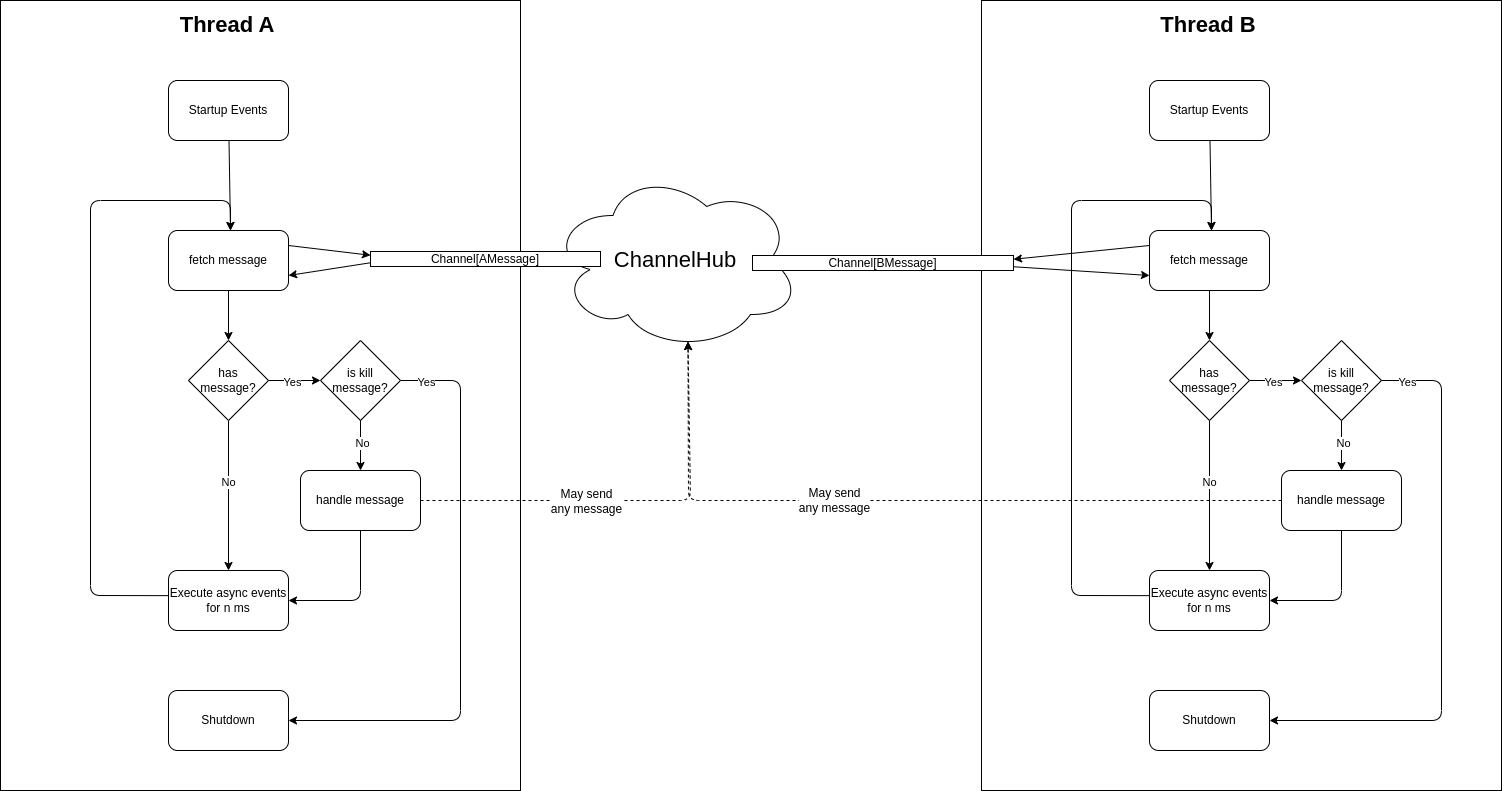

The diagram above was exported from draw.io. Its source (the exported page's mxGraphModel, read from the mxfile embedded in the PNG):
<mxGraphModel dx="1063" dy="710" grid="1" gridSize="10" guides="1" tooltips="1" connect="1" arrows="1" fold="1" page="1" pageScale="1" pageWidth="827" pageHeight="1169" background="#ffffff" math="0" shadow="0">
  <root>
    <mxCell id="0" />
    <mxCell id="1" parent="0" />
    <mxCell id="27" value="" style="rounded=0;whiteSpace=wrap;html=1;" parent="1" vertex="1">
      <mxGeometry width="520" height="790" as="geometry" />
    </mxCell>
    <mxCell id="11" value="" style="edgeStyle=none;html=1;" parent="1" source="2" target="5" edge="1">
      <mxGeometry relative="1" as="geometry" />
    </mxCell>
    <mxCell id="33" style="edgeStyle=none;html=1;exitX=1;exitY=0.25;exitDx=0;exitDy=0;entryX=0;entryY=0.25;entryDx=0;entryDy=0;fontSize=22;startArrow=none;startFill=0;endArrow=classic;endFill=1;" parent="1" source="2" target="32" edge="1">
      <mxGeometry relative="1" as="geometry" />
    </mxCell>
    <mxCell id="2" value="fetch message" style="rounded=1;whiteSpace=wrap;html=1;" parent="1" vertex="1">
      <mxGeometry x="168" y="230" width="120" height="60" as="geometry" />
    </mxCell>
    <mxCell id="10" style="edgeStyle=none;html=1;entryX=1;entryY=0.5;entryDx=0;entryDy=0;" parent="1" source="3" target="4" edge="1">
      <mxGeometry relative="1" as="geometry">
        <Array as="points">
          <mxPoint x="360" y="600" />
        </Array>
      </mxGeometry>
    </mxCell>
    <mxCell id="35" style="edgeStyle=none;html=1;exitX=1;exitY=0.5;exitDx=0;exitDy=0;entryX=0.55;entryY=0.95;entryDx=0;entryDy=0;entryPerimeter=0;fontSize=22;startArrow=none;startFill=0;endArrow=classic;endFill=1;dashed=1;" parent="1" source="3" target="29" edge="1">
      <mxGeometry relative="1" as="geometry">
        <Array as="points">
          <mxPoint x="690" y="500" />
        </Array>
      </mxGeometry>
    </mxCell>
    <mxCell id="66" value="May send&lt;br&gt;any message" style="edgeLabel;html=1;align=center;verticalAlign=middle;resizable=0;points=[];fontSize=12;" parent="35" vertex="1" connectable="0">
      <mxGeometry x="-0.2285" relative="1" as="geometry">
        <mxPoint as="offset" />
      </mxGeometry>
    </mxCell>
    <mxCell id="3" value="handle message" style="rounded=1;whiteSpace=wrap;html=1;" parent="1" vertex="1">
      <mxGeometry x="300" y="470" width="120" height="60" as="geometry" />
    </mxCell>
    <mxCell id="12" style="edgeStyle=none;html=1;exitX=-0.005;exitY=0.419;exitDx=0;exitDy=0;exitPerimeter=0;" parent="1" source="4" edge="1">
      <mxGeometry relative="1" as="geometry">
        <mxPoint x="230" y="230" as="targetPoint" />
        <Array as="points">
          <mxPoint x="90" y="595" />
          <mxPoint x="90" y="200" />
          <mxPoint x="230" y="200" />
        </Array>
      </mxGeometry>
    </mxCell>
    <mxCell id="4" value="Execute async events for n ms" style="rounded=1;whiteSpace=wrap;html=1;" parent="1" vertex="1">
      <mxGeometry x="168" y="570" width="120" height="60" as="geometry" />
    </mxCell>
    <mxCell id="6" style="edgeStyle=none;html=1;entryX=0.5;entryY=0;entryDx=0;entryDy=0;startArrow=none;exitX=0.5;exitY=1;exitDx=0;exitDy=0;" parent="1" source="17" target="3" edge="1">
      <mxGeometry relative="1" as="geometry">
        <Array as="points">
          <mxPoint x="360" y="380" />
        </Array>
      </mxGeometry>
    </mxCell>
    <mxCell id="20" value="No" style="edgeLabel;html=1;align=center;verticalAlign=middle;resizable=0;points=[];" parent="6" vertex="1" connectable="0">
      <mxGeometry x="0.5623" y="1" relative="1" as="geometry">
        <mxPoint as="offset" />
      </mxGeometry>
    </mxCell>
    <mxCell id="7" value="" style="edgeStyle=none;html=1;" parent="1" source="5" target="4" edge="1">
      <mxGeometry relative="1" as="geometry" />
    </mxCell>
    <mxCell id="9" value="No" style="edgeLabel;html=1;align=center;verticalAlign=middle;resizable=0;points=[];" parent="7" vertex="1" connectable="0">
      <mxGeometry x="-0.1885" y="-1" relative="1" as="geometry">
        <mxPoint as="offset" />
      </mxGeometry>
    </mxCell>
    <mxCell id="5" value="has message?" style="rhombus;whiteSpace=wrap;html=1;" parent="1" vertex="1">
      <mxGeometry x="188" y="340" width="80" height="80" as="geometry" />
    </mxCell>
    <mxCell id="14" style="edgeStyle=none;html=1;" parent="1" source="13" edge="1">
      <mxGeometry relative="1" as="geometry">
        <mxPoint x="230" y="230" as="targetPoint" />
      </mxGeometry>
    </mxCell>
    <mxCell id="13" value="Startup Events" style="rounded=1;whiteSpace=wrap;html=1;" parent="1" vertex="1">
      <mxGeometry x="168" y="80" width="120" height="60" as="geometry" />
    </mxCell>
    <mxCell id="15" value="Shutdown" style="rounded=1;whiteSpace=wrap;html=1;" parent="1" vertex="1">
      <mxGeometry x="168" y="690" width="120" height="60" as="geometry" />
    </mxCell>
    <mxCell id="18" value="" style="edgeStyle=none;html=1;endArrow=classic;exitX=1;exitY=0.5;exitDx=0;exitDy=0;startArrow=none;startFill=0;endFill=1;entryX=0;entryY=0.5;entryDx=0;entryDy=0;" parent="1" source="5" target="17" edge="1">
      <mxGeometry relative="1" as="geometry">
        <mxPoint x="280" y="360" as="sourcePoint" />
        <mxPoint x="310" y="350" as="targetPoint" />
        <Array as="points" />
      </mxGeometry>
    </mxCell>
    <mxCell id="19" value="Yes" style="edgeLabel;html=1;align=center;verticalAlign=middle;resizable=0;points=[];" parent="18" vertex="1" connectable="0">
      <mxGeometry x="-0.356" y="-1" relative="1" as="geometry">
        <mxPoint x="6" as="offset" />
      </mxGeometry>
    </mxCell>
    <mxCell id="21" style="edgeStyle=none;html=1;exitX=1;exitY=0.5;exitDx=0;exitDy=0;entryX=1;entryY=0.5;entryDx=0;entryDy=0;" parent="1" source="17" target="15" edge="1">
      <mxGeometry relative="1" as="geometry">
        <Array as="points">
          <mxPoint x="460" y="380" />
          <mxPoint x="460" y="720" />
        </Array>
      </mxGeometry>
    </mxCell>
    <mxCell id="23" value="Yes" style="edgeLabel;html=1;align=center;verticalAlign=middle;resizable=0;points=[];" parent="21" vertex="1" connectable="0">
      <mxGeometry x="-0.8287" y="-1" relative="1" as="geometry">
        <mxPoint x="-24" as="offset" />
      </mxGeometry>
    </mxCell>
    <mxCell id="17" value="is kill message?" style="rhombus;whiteSpace=wrap;html=1;" parent="1" vertex="1">
      <mxGeometry x="320" y="340" width="80" height="80" as="geometry" />
    </mxCell>
    <mxCell id="28" value="Thread A" style="text;html=1;strokeColor=none;fillColor=none;align=center;verticalAlign=middle;whiteSpace=wrap;rounded=0;fontSize=22;fontStyle=1" parent="1" vertex="1">
      <mxGeometry x="166" y="10" width="122" height="30" as="geometry" />
    </mxCell>
    <mxCell id="29" value="ChannelHub" style="ellipse;shape=cloud;whiteSpace=wrap;html=1;fontSize=22;" parent="1" vertex="1">
      <mxGeometry x="550" y="170" width="250" height="180" as="geometry" />
    </mxCell>
    <mxCell id="34" style="edgeStyle=none;html=1;exitX=0;exitY=0.75;exitDx=0;exitDy=0;entryX=1;entryY=0.75;entryDx=0;entryDy=0;fontSize=22;startArrow=none;startFill=0;endArrow=classic;endFill=1;" parent="1" source="32" target="2" edge="1">
      <mxGeometry relative="1" as="geometry" />
    </mxCell>
    <mxCell id="32" value="Channel[AMessage]" style="rounded=0;whiteSpace=wrap;html=1;fontSize=12;" parent="1" vertex="1">
      <mxGeometry x="370" y="251" width="230" height="15" as="geometry" />
    </mxCell>
    <mxCell id="37" value="" style="rounded=0;whiteSpace=wrap;html=1;" parent="1" vertex="1">
      <mxGeometry x="981" width="520" height="790" as="geometry" />
    </mxCell>
    <mxCell id="38" value="" style="edgeStyle=none;html=1;" parent="1" source="40" target="49" edge="1">
      <mxGeometry relative="1" as="geometry" />
    </mxCell>
    <mxCell id="39" style="edgeStyle=none;html=1;exitX=0;exitY=0.25;exitDx=0;exitDy=0;entryX=1;entryY=0.25;entryDx=0;entryDy=0;fontSize=22;startArrow=none;startFill=0;endArrow=classic;endFill=1;" parent="1" source="40" target="60" edge="1">
      <mxGeometry relative="1" as="geometry">
        <mxPoint x="1351" y="254.75" as="targetPoint" />
      </mxGeometry>
    </mxCell>
    <mxCell id="40" value="fetch message" style="rounded=1;whiteSpace=wrap;html=1;" parent="1" vertex="1">
      <mxGeometry x="1149" y="230" width="120" height="60" as="geometry" />
    </mxCell>
    <mxCell id="41" style="edgeStyle=none;html=1;entryX=1;entryY=0.5;entryDx=0;entryDy=0;" parent="1" source="42" target="44" edge="1">
      <mxGeometry relative="1" as="geometry">
        <Array as="points">
          <mxPoint x="1341" y="600" />
        </Array>
      </mxGeometry>
    </mxCell>
    <mxCell id="63" style="edgeStyle=none;html=1;exitX=0;exitY=0.5;exitDx=0;exitDy=0;fontSize=12;startArrow=none;startFill=0;endArrow=classic;endFill=1;entryX=0.55;entryY=0.95;entryDx=0;entryDy=0;entryPerimeter=0;dashed=1;" parent="1" source="42" target="29" edge="1">
      <mxGeometry relative="1" as="geometry">
        <mxPoint x="829.9999999999998" y="510" as="targetPoint" />
        <Array as="points">
          <mxPoint x="688" y="500" />
        </Array>
      </mxGeometry>
    </mxCell>
    <mxCell id="67" value="May send&lt;br&gt;any message" style="edgeLabel;html=1;align=center;verticalAlign=middle;resizable=0;points=[];fontSize=12;" parent="63" vertex="1" connectable="0">
      <mxGeometry x="0.1915" y="-1" relative="1" as="geometry">
        <mxPoint as="offset" />
      </mxGeometry>
    </mxCell>
    <mxCell id="42" value="handle message" style="rounded=1;whiteSpace=wrap;html=1;" parent="1" vertex="1">
      <mxGeometry x="1281" y="470" width="120" height="60" as="geometry" />
    </mxCell>
    <mxCell id="43" style="edgeStyle=none;html=1;exitX=-0.005;exitY=0.419;exitDx=0;exitDy=0;exitPerimeter=0;" parent="1" source="44" edge="1">
      <mxGeometry relative="1" as="geometry">
        <mxPoint x="1211" y="230" as="targetPoint" />
        <Array as="points">
          <mxPoint x="1071" y="595" />
          <mxPoint x="1071" y="200" />
          <mxPoint x="1211" y="200" />
        </Array>
      </mxGeometry>
    </mxCell>
    <mxCell id="44" value="Execute async events for n ms" style="rounded=1;whiteSpace=wrap;html=1;" parent="1" vertex="1">
      <mxGeometry x="1149" y="570" width="120" height="60" as="geometry" />
    </mxCell>
    <mxCell id="45" style="edgeStyle=none;html=1;entryX=0.5;entryY=0;entryDx=0;entryDy=0;startArrow=none;exitX=0.5;exitY=1;exitDx=0;exitDy=0;" parent="1" source="57" target="42" edge="1">
      <mxGeometry relative="1" as="geometry">
        <Array as="points">
          <mxPoint x="1341" y="380" />
        </Array>
      </mxGeometry>
    </mxCell>
    <mxCell id="46" value="No" style="edgeLabel;html=1;align=center;verticalAlign=middle;resizable=0;points=[];" parent="45" vertex="1" connectable="0">
      <mxGeometry x="0.5623" y="1" relative="1" as="geometry">
        <mxPoint as="offset" />
      </mxGeometry>
    </mxCell>
    <mxCell id="47" value="" style="edgeStyle=none;html=1;" parent="1" source="49" target="44" edge="1">
      <mxGeometry relative="1" as="geometry" />
    </mxCell>
    <mxCell id="48" value="No" style="edgeLabel;html=1;align=center;verticalAlign=middle;resizable=0;points=[];" parent="47" vertex="1" connectable="0">
      <mxGeometry x="-0.1885" y="-1" relative="1" as="geometry">
        <mxPoint as="offset" />
      </mxGeometry>
    </mxCell>
    <mxCell id="49" value="has message?" style="rhombus;whiteSpace=wrap;html=1;" parent="1" vertex="1">
      <mxGeometry x="1169" y="340" width="80" height="80" as="geometry" />
    </mxCell>
    <mxCell id="50" style="edgeStyle=none;html=1;" parent="1" source="51" edge="1">
      <mxGeometry relative="1" as="geometry">
        <mxPoint x="1211" y="230" as="targetPoint" />
      </mxGeometry>
    </mxCell>
    <mxCell id="51" value="Startup Events" style="rounded=1;whiteSpace=wrap;html=1;" parent="1" vertex="1">
      <mxGeometry x="1149" y="80" width="120" height="60" as="geometry" />
    </mxCell>
    <mxCell id="52" value="Shutdown" style="rounded=1;whiteSpace=wrap;html=1;" parent="1" vertex="1">
      <mxGeometry x="1149" y="690" width="120" height="60" as="geometry" />
    </mxCell>
    <mxCell id="53" value="" style="edgeStyle=none;html=1;endArrow=classic;exitX=1;exitY=0.5;exitDx=0;exitDy=0;startArrow=none;startFill=0;endFill=1;entryX=0;entryY=0.5;entryDx=0;entryDy=0;" parent="1" source="49" target="57" edge="1">
      <mxGeometry relative="1" as="geometry">
        <mxPoint x="1261" y="360" as="sourcePoint" />
        <mxPoint x="1291" y="350" as="targetPoint" />
        <Array as="points" />
      </mxGeometry>
    </mxCell>
    <mxCell id="54" value="Yes" style="edgeLabel;html=1;align=center;verticalAlign=middle;resizable=0;points=[];" parent="53" vertex="1" connectable="0">
      <mxGeometry x="-0.356" y="-1" relative="1" as="geometry">
        <mxPoint x="6" as="offset" />
      </mxGeometry>
    </mxCell>
    <mxCell id="55" style="edgeStyle=none;html=1;exitX=1;exitY=0.5;exitDx=0;exitDy=0;entryX=1;entryY=0.5;entryDx=0;entryDy=0;" parent="1" source="57" target="52" edge="1">
      <mxGeometry relative="1" as="geometry">
        <Array as="points">
          <mxPoint x="1441" y="380" />
          <mxPoint x="1441" y="720" />
        </Array>
      </mxGeometry>
    </mxCell>
    <mxCell id="56" value="Yes" style="edgeLabel;html=1;align=center;verticalAlign=middle;resizable=0;points=[];" parent="55" vertex="1" connectable="0">
      <mxGeometry x="-0.8287" y="-1" relative="1" as="geometry">
        <mxPoint x="-24" as="offset" />
      </mxGeometry>
    </mxCell>
    <mxCell id="57" value="is kill message?" style="rhombus;whiteSpace=wrap;html=1;" parent="1" vertex="1">
      <mxGeometry x="1301" y="340" width="80" height="80" as="geometry" />
    </mxCell>
    <mxCell id="58" value="Thread B" style="text;html=1;strokeColor=none;fillColor=none;align=center;verticalAlign=middle;whiteSpace=wrap;rounded=0;fontSize=22;fontStyle=1" parent="1" vertex="1">
      <mxGeometry x="1147" y="10" width="122" height="30" as="geometry" />
    </mxCell>
    <mxCell id="62" style="edgeStyle=none;html=1;exitX=1;exitY=0.75;exitDx=0;exitDy=0;entryX=0;entryY=0.75;entryDx=0;entryDy=0;fontSize=12;startArrow=none;startFill=0;endArrow=classic;endFill=1;" parent="1" source="60" target="40" edge="1">
      <mxGeometry relative="1" as="geometry" />
    </mxCell>
    <mxCell id="60" value="Channel[BMessage]" style="rounded=0;whiteSpace=wrap;html=1;fontSize=12;" parent="1" vertex="1">
      <mxGeometry x="752" y="255" width="261" height="15" as="geometry" />
    </mxCell>
  </root>
</mxGraphModel>